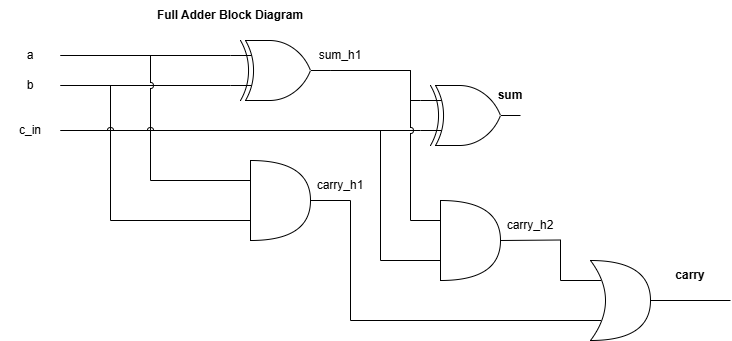

The diagram above was exported from draw.io. Its source (the exported page's mxGraphModel, read from the mxfile embedded in the PNG):
<mxGraphModel dx="1017" dy="561" grid="1" gridSize="10" guides="1" tooltips="1" connect="1" arrows="1" fold="1" page="1" pageScale="1" pageWidth="850" pageHeight="1100" math="0" shadow="0">
  <root>
    <mxCell id="0" />
    <mxCell id="1" parent="0" />
    <mxCell id="Qb31_ZNwt3DlrKx0iwYN-1" parent="1" style="verticalLabelPosition=bottom;shadow=0;dashed=0;align=center;html=1;verticalAlign=top;shape=mxgraph.electrical.logic_gates.logic_gate;operation=xor;labelPerimeter=1;" value="" vertex="1">
      <mxGeometry height="60" width="100" x="260" y="110" as="geometry" />
    </mxCell>
    <mxCell id="Qb31_ZNwt3DlrKx0iwYN-2" parent="1" style="shape=or;whiteSpace=wrap;html=1;shapeInside=1;" value="" vertex="1">
      <mxGeometry height="80" width="60" x="280" y="230" as="geometry" />
    </mxCell>
    <mxCell id="Qb31_ZNwt3DlrKx0iwYN-6" parent="1" style="text;html=1;whiteSpace=wrap;strokeColor=none;fillColor=none;align=center;verticalAlign=middle;rounded=0;" value="a" vertex="1">
      <mxGeometry height="30" width="60" x="30" y="110" as="geometry" />
    </mxCell>
    <mxCell id="Qb31_ZNwt3DlrKx0iwYN-7" parent="1" style="text;html=1;whiteSpace=wrap;strokeColor=none;fillColor=none;align=center;verticalAlign=middle;rounded=0;" value="b" vertex="1">
      <mxGeometry height="30" width="60" x="30" y="140" as="geometry" />
    </mxCell>
    <mxCell id="Qb31_ZNwt3DlrKx0iwYN-10" edge="1" parent="1" source="Qb31_ZNwt3DlrKx0iwYN-2" style="endArrow=none;html=1;rounded=0;defaultLabelBackgroundColor=gap;exitX=0;exitY=0.75;exitDx=0;exitDy=0;exitPerimeter=0;entryX=1;entryY=0.5;entryDx=0;entryDy=0;" target="Qb31_ZNwt3DlrKx0iwYN-7" value="">
      <mxGeometry height="50" relative="1" width="50" x="-0.2" as="geometry">
        <Array as="points">
          <mxPoint x="140" y="290" />
          <mxPoint x="140" y="155" />
        </Array>
        <mxPoint x="300" y="230" as="sourcePoint" />
        <mxPoint x="140" y="160" as="targetPoint" />
      </mxGeometry>
    </mxCell>
    <mxCell id="Qb31_ZNwt3DlrKx0iwYN-11" edge="1" parent="1" source="Qb31_ZNwt3DlrKx0iwYN-6" style="endArrow=none;html=1;rounded=0;defaultLabelBackgroundColor=gap;exitX=1;exitY=0.5;exitDx=0;exitDy=0;entryX=0;entryY=0.25;entryDx=0;entryDy=0;entryPerimeter=0;" target="Qb31_ZNwt3DlrKx0iwYN-1" value="">
      <mxGeometry height="50" relative="1" width="50" as="geometry">
        <mxPoint x="240" y="240" as="sourcePoint" />
        <mxPoint x="290" y="190" as="targetPoint" />
      </mxGeometry>
    </mxCell>
    <mxCell id="Qb31_ZNwt3DlrKx0iwYN-12" edge="1" parent="1" source="Qb31_ZNwt3DlrKx0iwYN-7" style="endArrow=none;html=1;rounded=0;defaultLabelBackgroundColor=gap;exitX=1;exitY=0.5;exitDx=0;exitDy=0;entryX=0;entryY=0.75;entryDx=0;entryDy=0;entryPerimeter=0;" target="Qb31_ZNwt3DlrKx0iwYN-1" value="">
      <mxGeometry height="50" relative="1" width="50" as="geometry">
        <mxPoint x="200" y="180" as="sourcePoint" />
        <mxPoint x="370" y="180" as="targetPoint" />
      </mxGeometry>
    </mxCell>
    <mxCell id="Qb31_ZNwt3DlrKx0iwYN-13" edge="1" parent="1" source="Qb31_ZNwt3DlrKx0iwYN-2" style="endArrow=none;html=1;rounded=0;defaultLabelBackgroundColor=gap;exitX=0;exitY=0.25;exitDx=0;exitDy=0;exitPerimeter=0;entryX=1;entryY=0.5;entryDx=0;entryDy=0;noJump=0;jumpStyle=arc;" target="Qb31_ZNwt3DlrKx0iwYN-6" value="">
      <mxGeometry height="50" relative="1" width="50" x="0.0318" as="geometry">
        <Array as="points">
          <mxPoint x="180" y="250" />
          <mxPoint x="180" y="125" />
        </Array>
        <mxPoint x="240" y="240" as="sourcePoint" />
        <mxPoint x="290" y="190" as="targetPoint" />
      </mxGeometry>
    </mxCell>
    <mxCell id="Qb31_ZNwt3DlrKx0iwYN-15" edge="1" parent="1" style="endArrow=none;html=1;rounded=0;defaultLabelBackgroundColor=gap;entryX=1;entryY=0.5;entryDx=0;entryDy=0;entryPerimeter=0;" target="Qb31_ZNwt3DlrKx0iwYN-1" value="">
      <mxGeometry height="50" relative="1" width="50" as="geometry">
        <mxPoint x="400" y="140" as="sourcePoint" />
        <mxPoint x="330" y="160" as="targetPoint" />
      </mxGeometry>
    </mxCell>
    <mxCell id="Qb31_ZNwt3DlrKx0iwYN-16" parent="1" style="text;html=1;whiteSpace=wrap;strokeColor=none;fillColor=none;align=center;verticalAlign=middle;rounded=0;" value="sum_h1" vertex="1">
      <mxGeometry height="30" width="60" x="340" y="110" as="geometry" />
    </mxCell>
    <mxCell id="Qb31_ZNwt3DlrKx0iwYN-17" parent="1" style="text;html=1;whiteSpace=wrap;strokeColor=none;fillColor=none;align=center;verticalAlign=middle;rounded=0;" value="carry_h1" vertex="1">
      <mxGeometry height="30" width="60" x="340" y="240" as="geometry" />
    </mxCell>
    <mxCell id="Qb31_ZNwt3DlrKx0iwYN-18" parent="1" style="text;html=1;whiteSpace=wrap;strokeColor=none;fillColor=none;align=center;verticalAlign=middle;rounded=0;fontStyle=1" value="Full Adder Block Diagram" vertex="1">
      <mxGeometry height="30" width="240" x="140" y="70" as="geometry" />
    </mxCell>
    <mxCell id="Qb31_ZNwt3DlrKx0iwYN-19" parent="1" style="text;html=1;whiteSpace=wrap;strokeColor=none;fillColor=none;align=center;verticalAlign=middle;rounded=0;" value="c_in" vertex="1">
      <mxGeometry height="30" width="60" x="30" y="185" as="geometry" />
    </mxCell>
    <mxCell id="Qb31_ZNwt3DlrKx0iwYN-23" parent="1" style="verticalLabelPosition=bottom;shadow=0;dashed=0;align=center;html=1;verticalAlign=top;shape=mxgraph.electrical.logic_gates.logic_gate;operation=xor;labelPerimeter=1;" value="" vertex="1">
      <mxGeometry height="60" width="100" x="450" y="155" as="geometry" />
    </mxCell>
    <mxCell id="Qb31_ZNwt3DlrKx0iwYN-24" edge="1" parent="1" source="Qb31_ZNwt3DlrKx0iwYN-19" style="endArrow=none;html=1;rounded=0;defaultLabelBackgroundColor=gap;entryX=0;entryY=0.75;entryDx=0;entryDy=0;entryPerimeter=0;exitX=1;exitY=0.5;exitDx=0;exitDy=0;jumpStyle=arc;" target="Qb31_ZNwt3DlrKx0iwYN-23" value="">
      <mxGeometry height="50" relative="1" width="50" as="geometry">
        <mxPoint x="320" y="180" as="sourcePoint" />
        <mxPoint x="370" y="130" as="targetPoint" />
      </mxGeometry>
    </mxCell>
    <mxCell id="Qb31_ZNwt3DlrKx0iwYN-25" edge="1" parent="1" source="Qb31_ZNwt3DlrKx0iwYN-16" style="endArrow=none;html=1;rounded=0;defaultLabelBackgroundColor=gap;entryX=0;entryY=0.25;entryDx=0;entryDy=0;entryPerimeter=0;exitX=1;exitY=1;exitDx=0;exitDy=0;" target="Qb31_ZNwt3DlrKx0iwYN-23" value="">
      <mxGeometry height="50" relative="1" width="50" as="geometry">
        <Array as="points">
          <mxPoint x="440" y="140" />
          <mxPoint x="440" y="170" />
        </Array>
        <mxPoint x="320" y="180" as="sourcePoint" />
        <mxPoint x="370" y="130" as="targetPoint" />
      </mxGeometry>
    </mxCell>
    <mxCell id="Qb31_ZNwt3DlrKx0iwYN-26" parent="1" style="shape=or;whiteSpace=wrap;html=1;shapeInside=1;" value="" vertex="1">
      <mxGeometry height="80" width="60" x="470" y="270" as="geometry" />
    </mxCell>
    <mxCell id="Qb31_ZNwt3DlrKx0iwYN-27" edge="1" parent="1" source="Qb31_ZNwt3DlrKx0iwYN-1" style="endArrow=none;html=1;rounded=0;defaultLabelBackgroundColor=gap;entryX=0;entryY=0.25;entryDx=0;entryDy=0;entryPerimeter=0;exitX=1;exitY=0.5;exitDx=0;exitDy=0;exitPerimeter=0;jumpStyle=arc;" target="Qb31_ZNwt3DlrKx0iwYN-26" value="">
      <mxGeometry height="50" relative="1" width="50" x="0.1538" as="geometry">
        <Array as="points">
          <mxPoint x="440" y="140" />
          <mxPoint x="440" y="290" />
        </Array>
        <mxPoint x="280" y="140" as="sourcePoint" />
        <mxPoint x="330" y="90" as="targetPoint" />
      </mxGeometry>
    </mxCell>
    <mxCell id="Qb31_ZNwt3DlrKx0iwYN-29" edge="1" parent="1" source="Qb31_ZNwt3DlrKx0iwYN-19" style="endArrow=none;html=1;rounded=0;defaultLabelBackgroundColor=gap;entryX=0;entryY=0.75;entryDx=0;entryDy=0;entryPerimeter=0;exitX=1;exitY=0.5;exitDx=0;exitDy=0;" target="Qb31_ZNwt3DlrKx0iwYN-26" value="">
      <mxGeometry height="50" relative="1" width="50" x="-0.149" as="geometry">
        <Array as="points">
          <mxPoint x="410" y="200" />
          <mxPoint x="410" y="330" />
        </Array>
        <mxPoint x="110" y="250" as="sourcePoint" />
        <mxPoint x="370" y="250" as="targetPoint" />
      </mxGeometry>
    </mxCell>
    <mxCell id="Qb31_ZNwt3DlrKx0iwYN-30" parent="1" style="text;html=1;whiteSpace=wrap;strokeColor=none;fillColor=none;align=center;verticalAlign=middle;rounded=0;fontStyle=1" value="sum" vertex="1">
      <mxGeometry height="30" width="60" x="510" y="150" as="geometry" />
    </mxCell>
    <mxCell id="Qb31_ZNwt3DlrKx0iwYN-31" parent="1" style="shape=xor;whiteSpace=wrap;html=1;shapeInside=1;" value="" vertex="1">
      <mxGeometry height="80" width="60" x="620" y="330" as="geometry" />
    </mxCell>
    <mxCell id="Qb31_ZNwt3DlrKx0iwYN-33" edge="1" parent="1" source="Qb31_ZNwt3DlrKx0iwYN-26" style="endArrow=none;html=1;rounded=0;defaultLabelBackgroundColor=gap;exitX=1;exitY=0.5;exitDx=0;exitDy=0;exitPerimeter=0;entryX=0.175;entryY=0.25;entryDx=0;entryDy=0;entryPerimeter=0;" target="Qb31_ZNwt3DlrKx0iwYN-31" value="">
      <mxGeometry height="50" relative="1" width="50" x="-0.1631" as="geometry">
        <Array as="points">
          <mxPoint x="590" y="309.5" />
          <mxPoint x="590" y="350" />
        </Array>
        <mxPoint x="700" y="230" as="sourcePoint" />
        <mxPoint x="750" y="180" as="targetPoint" />
      </mxGeometry>
    </mxCell>
    <mxCell id="Qb31_ZNwt3DlrKx0iwYN-37" parent="1" style="text;html=1;whiteSpace=wrap;strokeColor=none;fillColor=none;align=center;verticalAlign=middle;rounded=0;" value="carry_h2" vertex="1">
      <mxGeometry height="30" width="60" x="530" y="280" as="geometry" />
    </mxCell>
    <mxCell id="Qb31_ZNwt3DlrKx0iwYN-38" edge="1" parent="1" source="Qb31_ZNwt3DlrKx0iwYN-2" style="endArrow=none;html=1;rounded=0;defaultLabelBackgroundColor=gap;exitX=1;exitY=0.5;exitDx=0;exitDy=0;exitPerimeter=0;entryX=0.175;entryY=0.75;entryDx=0;entryDy=0;entryPerimeter=0;" target="Qb31_ZNwt3DlrKx0iwYN-31" value="">
      <mxGeometry height="50" relative="1" width="50" x="0.0792" as="geometry">
        <Array as="points">
          <mxPoint x="380" y="270" />
          <mxPoint x="380" y="390" />
        </Array>
        <mxPoint x="430" y="320" as="sourcePoint" />
        <mxPoint x="480" y="270" as="targetPoint" />
      </mxGeometry>
    </mxCell>
    <mxCell id="Qb31_ZNwt3DlrKx0iwYN-39" edge="1" parent="1" style="endArrow=none;html=1;rounded=0;defaultLabelBackgroundColor=gap;entryX=1;entryY=0.5;entryDx=0;entryDy=0;entryPerimeter=0;" target="Qb31_ZNwt3DlrKx0iwYN-31" value="">
      <mxGeometry height="50" relative="1" width="50" as="geometry">
        <mxPoint x="760" y="370" as="sourcePoint" />
        <mxPoint x="480" y="270" as="targetPoint" />
      </mxGeometry>
    </mxCell>
    <mxCell id="Qb31_ZNwt3DlrKx0iwYN-40" parent="1" style="text;html=1;whiteSpace=wrap;strokeColor=none;fillColor=none;align=center;verticalAlign=middle;rounded=0;" value="&lt;b&gt;carry&lt;/b&gt;" vertex="1">
      <mxGeometry height="30" width="60" x="690" y="330" as="geometry" />
    </mxCell>
  </root>
</mxGraphModel>